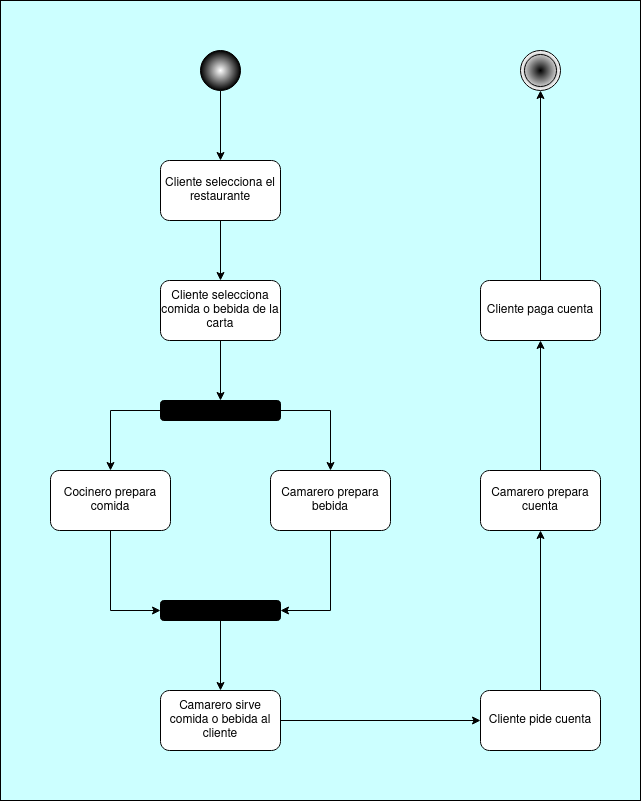

The diagram above was exported from draw.io. Its source (the exported page's mxGraphModel, read from the mxfile embedded in the PNG):
<mxGraphModel dx="1748" dy="882" grid="1" gridSize="10" guides="1" tooltips="1" connect="1" arrows="1" fold="1" page="1" pageScale="1" pageWidth="827" pageHeight="1169" background="#CCFFFF" math="0" shadow="0">
  <root>
    <mxCell id="0" />
    <mxCell id="1" parent="0" />
    <mxCell id="u2yYoQbQVsTTtYPgt__t-4" style="edgeStyle=orthogonalEdgeStyle;rounded=0;orthogonalLoop=1;jettySize=auto;html=1;exitX=0.5;exitY=1;exitDx=0;exitDy=0;" parent="1" source="KhnNNgycjfnA8WjDQx8Y-1" target="u2yYoQbQVsTTtYPgt__t-3" edge="1">
      <mxGeometry relative="1" as="geometry" />
    </mxCell>
    <mxCell id="KhnNNgycjfnA8WjDQx8Y-1" value="Cliente selecciona el restaurante" style="rounded=1;whiteSpace=wrap;html=1;" parent="1" vertex="1">
      <mxGeometry x="240" y="200" width="120" height="60" as="geometry" />
    </mxCell>
    <mxCell id="KFptQzDPsd6eJskfGn_--1" style="edgeStyle=orthogonalEdgeStyle;rounded=0;orthogonalLoop=1;jettySize=auto;html=1;exitX=0.5;exitY=1;exitDx=0;exitDy=0;" edge="1" parent="1" source="KhnNNgycjfnA8WjDQx8Y-6" target="KhnNNgycjfnA8WjDQx8Y-1">
      <mxGeometry relative="1" as="geometry" />
    </mxCell>
    <mxCell id="KhnNNgycjfnA8WjDQx8Y-6" value="" style="ellipse;whiteSpace=wrap;html=1;aspect=fixed;fillColor=#FFFFFF;fillStyle=auto;gradientColor=#000000;gradientDirection=radial;" parent="1" vertex="1">
      <mxGeometry x="280" y="90" width="40" height="40" as="geometry" />
    </mxCell>
    <mxCell id="KhnNNgycjfnA8WjDQx8Y-18" value="" style="ellipse;shape=doubleEllipse;whiteSpace=wrap;html=1;aspect=fixed;gradientColor=#FFFFFF;gradientDirection=radial;fillColor=#000000;" parent="1" vertex="1">
      <mxGeometry x="600" y="90" width="40" height="40" as="geometry" />
    </mxCell>
    <mxCell id="u2yYoQbQVsTTtYPgt__t-3" value="Cliente selecciona comida o bebida de la carta" style="rounded=1;whiteSpace=wrap;html=1;" parent="1" vertex="1">
      <mxGeometry x="240" y="320" width="120" height="60" as="geometry" />
    </mxCell>
    <mxCell id="u2yYoQbQVsTTtYPgt__t-20" style="edgeStyle=orthogonalEdgeStyle;rounded=0;orthogonalLoop=1;jettySize=auto;html=1;exitX=0;exitY=0.5;exitDx=0;exitDy=0;entryX=0.5;entryY=0;entryDx=0;entryDy=0;" parent="1" source="u2yYoQbQVsTTtYPgt__t-5" target="u2yYoQbQVsTTtYPgt__t-7" edge="1">
      <mxGeometry relative="1" as="geometry" />
    </mxCell>
    <mxCell id="u2yYoQbQVsTTtYPgt__t-21" style="edgeStyle=orthogonalEdgeStyle;rounded=0;orthogonalLoop=1;jettySize=auto;html=1;exitX=1;exitY=0.5;exitDx=0;exitDy=0;entryX=0.5;entryY=0;entryDx=0;entryDy=0;" parent="1" source="u2yYoQbQVsTTtYPgt__t-5" target="u2yYoQbQVsTTtYPgt__t-17" edge="1">
      <mxGeometry relative="1" as="geometry" />
    </mxCell>
    <mxCell id="u2yYoQbQVsTTtYPgt__t-5" value="" style="rounded=1;whiteSpace=wrap;html=1;fillColor=#000000;" parent="1" vertex="1">
      <mxGeometry x="240" y="440" width="120" height="20" as="geometry" />
    </mxCell>
    <mxCell id="u2yYoQbQVsTTtYPgt__t-32" style="edgeStyle=orthogonalEdgeStyle;rounded=0;orthogonalLoop=1;jettySize=auto;html=1;exitX=0.5;exitY=1;exitDx=0;exitDy=0;entryX=0;entryY=0.5;entryDx=0;entryDy=0;" parent="1" source="u2yYoQbQVsTTtYPgt__t-7" target="u2yYoQbQVsTTtYPgt__t-31" edge="1">
      <mxGeometry relative="1" as="geometry" />
    </mxCell>
    <mxCell id="u2yYoQbQVsTTtYPgt__t-7" value="&lt;div&gt;Cocinero prepara comida&lt;/div&gt;" style="rounded=1;whiteSpace=wrap;html=1;" parent="1" vertex="1">
      <mxGeometry x="130" y="510" width="120" height="60" as="geometry" />
    </mxCell>
    <mxCell id="u2yYoQbQVsTTtYPgt__t-33" style="edgeStyle=orthogonalEdgeStyle;rounded=0;orthogonalLoop=1;jettySize=auto;html=1;exitX=0.5;exitY=1;exitDx=0;exitDy=0;entryX=1;entryY=0.5;entryDx=0;entryDy=0;" parent="1" source="u2yYoQbQVsTTtYPgt__t-17" target="u2yYoQbQVsTTtYPgt__t-31" edge="1">
      <mxGeometry relative="1" as="geometry" />
    </mxCell>
    <mxCell id="u2yYoQbQVsTTtYPgt__t-17" value="&lt;div&gt;Camarero prepara bebida&lt;/div&gt;" style="rounded=1;whiteSpace=wrap;html=1;" parent="1" vertex="1">
      <mxGeometry x="350" y="510" width="120" height="60" as="geometry" />
    </mxCell>
    <mxCell id="u2yYoQbQVsTTtYPgt__t-30" style="edgeStyle=orthogonalEdgeStyle;rounded=0;orthogonalLoop=1;jettySize=auto;html=1;exitX=0.5;exitY=1;exitDx=0;exitDy=0;entryX=0.5;entryY=0;entryDx=0;entryDy=0;" parent="1" source="u2yYoQbQVsTTtYPgt__t-3" target="u2yYoQbQVsTTtYPgt__t-5" edge="1">
      <mxGeometry relative="1" as="geometry" />
    </mxCell>
    <mxCell id="u2yYoQbQVsTTtYPgt__t-36" style="edgeStyle=orthogonalEdgeStyle;rounded=0;orthogonalLoop=1;jettySize=auto;html=1;exitX=0.5;exitY=1;exitDx=0;exitDy=0;" parent="1" source="u2yYoQbQVsTTtYPgt__t-31" target="u2yYoQbQVsTTtYPgt__t-35" edge="1">
      <mxGeometry relative="1" as="geometry" />
    </mxCell>
    <mxCell id="u2yYoQbQVsTTtYPgt__t-31" value="" style="rounded=1;whiteSpace=wrap;html=1;fillColor=#000000;" parent="1" vertex="1">
      <mxGeometry x="240" y="640" width="120" height="20" as="geometry" />
    </mxCell>
    <mxCell id="u2yYoQbQVsTTtYPgt__t-38" style="edgeStyle=orthogonalEdgeStyle;rounded=0;orthogonalLoop=1;jettySize=auto;html=1;exitX=1;exitY=0.5;exitDx=0;exitDy=0;entryX=0;entryY=0.5;entryDx=0;entryDy=0;" parent="1" source="u2yYoQbQVsTTtYPgt__t-35" target="u2yYoQbQVsTTtYPgt__t-37" edge="1">
      <mxGeometry relative="1" as="geometry" />
    </mxCell>
    <mxCell id="u2yYoQbQVsTTtYPgt__t-35" value="Camarero sirve comida o bebida al cliente" style="rounded=1;whiteSpace=wrap;html=1;" parent="1" vertex="1">
      <mxGeometry x="240" y="730" width="120" height="60" as="geometry" />
    </mxCell>
    <mxCell id="u2yYoQbQVsTTtYPgt__t-40" style="edgeStyle=orthogonalEdgeStyle;rounded=0;orthogonalLoop=1;jettySize=auto;html=1;exitX=0.5;exitY=0;exitDx=0;exitDy=0;" parent="1" source="u2yYoQbQVsTTtYPgt__t-37" target="u2yYoQbQVsTTtYPgt__t-39" edge="1">
      <mxGeometry relative="1" as="geometry" />
    </mxCell>
    <mxCell id="u2yYoQbQVsTTtYPgt__t-37" value="Cliente pide cuenta" style="rounded=1;whiteSpace=wrap;html=1;" parent="1" vertex="1">
      <mxGeometry x="560" y="730" width="120" height="60" as="geometry" />
    </mxCell>
    <mxCell id="u2yYoQbQVsTTtYPgt__t-42" style="edgeStyle=orthogonalEdgeStyle;rounded=0;orthogonalLoop=1;jettySize=auto;html=1;exitX=0.5;exitY=0;exitDx=0;exitDy=0;entryX=0.5;entryY=1;entryDx=0;entryDy=0;" parent="1" source="u2yYoQbQVsTTtYPgt__t-39" target="u2yYoQbQVsTTtYPgt__t-41" edge="1">
      <mxGeometry relative="1" as="geometry" />
    </mxCell>
    <mxCell id="u2yYoQbQVsTTtYPgt__t-39" value="&lt;div&gt;Camarero prepara cuenta&lt;br&gt;&lt;/div&gt;" style="rounded=1;whiteSpace=wrap;html=1;" parent="1" vertex="1">
      <mxGeometry x="560" y="510" width="120" height="60" as="geometry" />
    </mxCell>
    <mxCell id="u2yYoQbQVsTTtYPgt__t-43" style="edgeStyle=orthogonalEdgeStyle;rounded=0;orthogonalLoop=1;jettySize=auto;html=1;exitX=0.5;exitY=0;exitDx=0;exitDy=0;" parent="1" source="u2yYoQbQVsTTtYPgt__t-41" target="KhnNNgycjfnA8WjDQx8Y-18" edge="1">
      <mxGeometry relative="1" as="geometry" />
    </mxCell>
    <mxCell id="u2yYoQbQVsTTtYPgt__t-41" value="&lt;div&gt;Cliente paga cuenta&lt;/div&gt;" style="rounded=1;whiteSpace=wrap;html=1;" parent="1" vertex="1">
      <mxGeometry x="560" y="320" width="120" height="60" as="geometry" />
    </mxCell>
    <mxCell id="KFptQzDPsd6eJskfGn_--2" value="" style="rounded=0;whiteSpace=wrap;html=1;fillColor=none;" vertex="1" parent="1">
      <mxGeometry x="80" y="40" width="640" height="800" as="geometry" />
    </mxCell>
  </root>
</mxGraphModel>